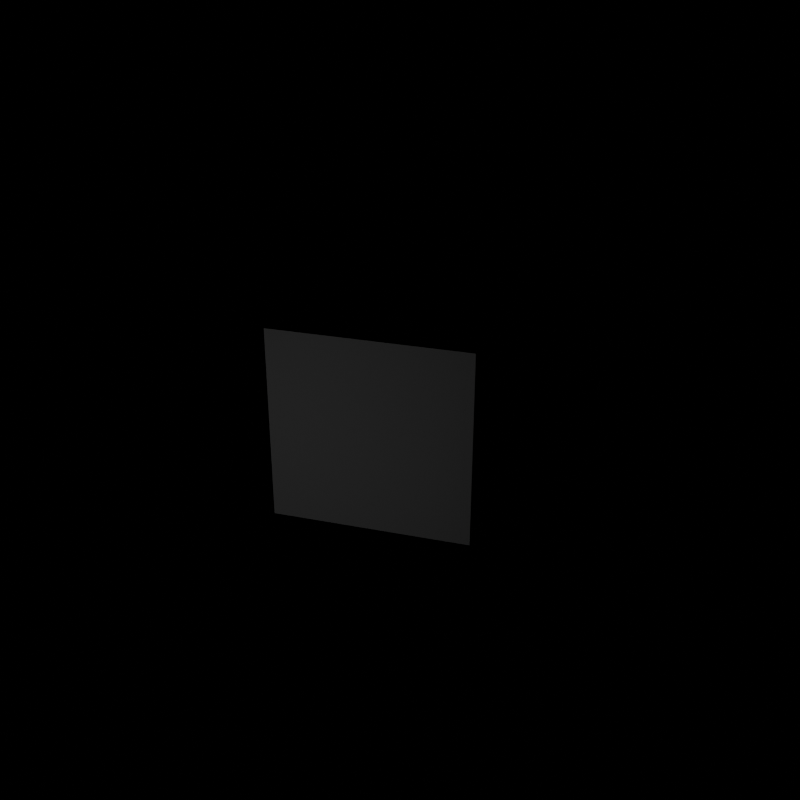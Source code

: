 # Source: hvjbun.blend  (saved by Blender 5.1.30; exported with 4.5.12 LTS)
import bpy
from mathutils import Matrix  # noqa: F401  (used for matrix-valued properties, if any)

bpy.ops.wm.read_factory_settings(use_empty=True)
scene = bpy.context.scene
scene.name = 'Scene'

# ---- collections
col_collection = bpy.data.collections.new('Collection'); scene.collection.children.link(col_collection)

# ---- images (referenced by path relative to the original .blend; pixels are not part of the script)
import os
ASSET_DIR = os.environ.get("B2B_ASSET_DIR", "")  # directory of the original .blend (textures are referenced by path, not embedded)
HERE = os.path.dirname(os.path.abspath(__file__))  # packed textures are extracted next to this script under _unpacked/

def load_image(name, relpath, width, height, colorspace="sRGB"):
    """Load a texture the original file referenced (path relative to the .blend, or extracted next to this script)."""
    p = next((c for c in (os.path.join(HERE, relpath), os.path.join(ASSET_DIR, relpath)) if relpath and os.path.exists(c)), "")
    if p:
        img = bpy.data.images.load(p, check_existing=True)
        img.name = name
    else:  # same state as the original file: an image datablock whose file is absent (Cycles renders it pink)
        img = bpy.data.images.new(name, width, height)
        img.source = "FILE"
        img.filepath = "//" + (relpath or name)
    img.colorspace_settings.name = colorspace
    return img
img_0000_png = load_image('0000.png', 'missing.png', 1024, 1024, 'Filmic sRGB')

# ---- materials (node trees are filled in below, after node groups)
mat_material = bpy.data.materials.new('Material')
mat_material.alpha_threshold = 0.0
mat_material.use_backface_culling_lightprobe_volume = False
mat_material.roughness = 0.5
mat_material.line_color = (0.0, 0.0, 0.0, 1.0)

# ---- material node trees
mat_material.use_nodes = True; mat_material.node_tree.nodes.clear()
_N = mat_material.node_tree.nodes; _L = mat_material.node_tree.links
n0 = _N.new('ShaderNodeOutputMaterial'); n0.name = 'Material Output'; n0.location = (523, 87)
n1 = _N.new('ShaderNodeBsdfPrincipled'); n1.name = 'Principled BSDF'; n1.location = (123, 87)
n1.inputs[2].default_value = 1.0
n1.inputs[28].default_value = 1.0
n2 = _N.new('ShaderNodeTexImage'); n2.name = 'Image Texture'; n2.location = (-449, 76)
n2.image = img_0000_png
n2.interpolation = 'Closest'
n3 = _N.new('ShaderNodeRGBCurve'); n3.name = 'RGB Curves'; n3.location = (-156, -21)
_c = n3.mapping.curves[3]
while len(_c.points) > 2: _c.points.remove(_c.points[-1])
_c.points[0].location = (0.0, 0.0); _c.points[0].handle_type = 'AUTO'
_c.points[1].location = (0.70455, 0.15); _c.points[1].handle_type = 'AUTO'
_p = _c.points.new(1.0, 1.0); _p.handle_type = 'AUTO'
n3.mapping.update()
_L.new(n1.outputs[0], n0.inputs[0])
_L.new(n2.outputs[0], n1.inputs[0])
_L.new(n3.outputs[0], n1.inputs[27])
_L.new(n2.outputs[0], n3.inputs[1])
n0.is_active_output = True

# ---- world
world_world = bpy.data.worlds.new('World'); scene.world = world_world
world_world.use_nodes = True; world_world.node_tree.nodes.clear()
_N = world_world.node_tree.nodes; _L = world_world.node_tree.links
n0 = _N.new('ShaderNodeOutputWorld'); n0.name = 'World Output'; n0.location = (200, 100)
n1 = _N.new('ShaderNodeBackground'); n1.name = 'Background'; n1.location = (-200, 100)
n1.inputs[0].default_value = (0.0, 0.0, 0.0, 1.0)
_L.new(n1.outputs[0], n0.inputs[0])
n0.is_active_output = True
world_world.color = (0.05088, 0.05088, 0.05088)
world_world.sun_shadow_jitter_overblur = 0.0

# ---- cameras
cam_camera = bpy.data.cameras.new('Camera')
cam_camera.clip_end = 100.0
cam_camera.ortho_scale = 7.314

# ---- lights
light_light = bpy.data.lights.new('Light', 'POINT')
light_light.energy = 1000.0
light_light.shadow_soft_size = 0.1

# ---- meshes
me_cube = bpy.data.meshes.new('Cube')
me_cube.from_pydata([(1.0, 1.0, 1.0), (1.0, 1.0, -1.0), (1.0, -1.0, 1.0), (1.0, -1.0, -1.0), (-1.0, 1.0, 1.0), (-1.0, 1.0, -1.0), (-1.0, -1.0, 1.0), (-1.0, -1.0, -1.0)], [], [(0, 4, 6, 2), (3, 2, 6, 7), (7, 6, 4, 5), (5, 1, 3, 7), (1, 0, 2, 3), (5, 4, 0, 1)])
_uv = me_cube.uv_layers.new(name='UVMap')
_uv.uv.foreach_set('vector', [0.625, 0.5, 0.875, 0.5, 0.875, 0.75, 0.625, 0.75, 0.375, 0.75, 0.625, 0.75, 0.625, 1.0, 0.375, 1.0, 0.375, 0.0, 0.625, 0.0, 0.625, 0.25, 0.375, 0.25, 0.125, 0.5, 0.375, 0.5, 0.375, 0.75, 0.125, 0.75, 0.375, 0.5, 0.625, 0.5, 0.625, 0.75, 0.375, 0.75, 0.375, 0.25, 0.625, 0.25, 0.625, 0.5, 0.375, 0.5])
me_cube.materials.append(mat_material)
me_cube.use_mirror_vertex_groups = False
me_cube.update()

# ---- objects
ob_cube = bpy.data.objects.new('Cube', me_cube)
ob_light = bpy.data.objects.new('Light', light_light)
ob_camera = bpy.data.objects.new('Camera', cam_camera)

# ---- transforms, parenting, visibility, modifiers, constraints
ob_cube.location = (0.0, 0.0, 0.0)
ob_cube.rotation_euler = (0.0, 0.0, 6.807)
ob_cube.lock_rotations_4d = False
ob_cube.empty_display_type = 'ARROWS'
ob_cube.lineart.crease_threshold = 0.0
ob_light.location = (1.636, -4.593, 0.231)
ob_light.rotation_euler = (0.6503, 0.05522, 1.866)
ob_light.lock_rotations_4d = False
ob_light.empty_display_type = 'ARROWS'
ob_light.color = (0.0, 0.0, 0.0, 0.0)
ob_light.lineart.crease_threshold = 0.0
ob_camera.location = (7.359, -6.926, 4.958)
ob_camera.rotation_euler = (1.109, 0.0, 0.8149)
ob_camera.lock_rotations_4d = False
ob_camera.empty_display_type = 'ARROWS'
ob_camera.color = (0.0, 0.0, 0.0, 0.0)
ob_camera.display_type = 'WIRE'
ob_camera.lineart.crease_threshold = 0.0

# ---- collection membership
col_collection.objects.link(ob_cube)
col_collection.objects.link(ob_light)
col_collection.objects.link(ob_camera)

# ---- scene / render settings (as saved in the file)
scene.camera = ob_camera
scene.frame_start = 1; scene.frame_end = 241; scene.frame_set(131)
scene.render.engine = 'BLENDER_EEVEE_NEXT'
scene.render.image_settings.file_format = 'FFMPEG'
scene.render.image_settings.color_mode = 'RGB'
scene.render.resolution_x = 3500
scene.render.resolution_y = 3500
scene.render.fps = 100
scene.render.bake_bias = 0.0
scene.render.bake_samples = 0
scene.cycles.sampling_pattern = 'TABULATED_SOBOL'
scene.eevee.use_volume_custom_range = False
bpy.context.view_layer.update()
